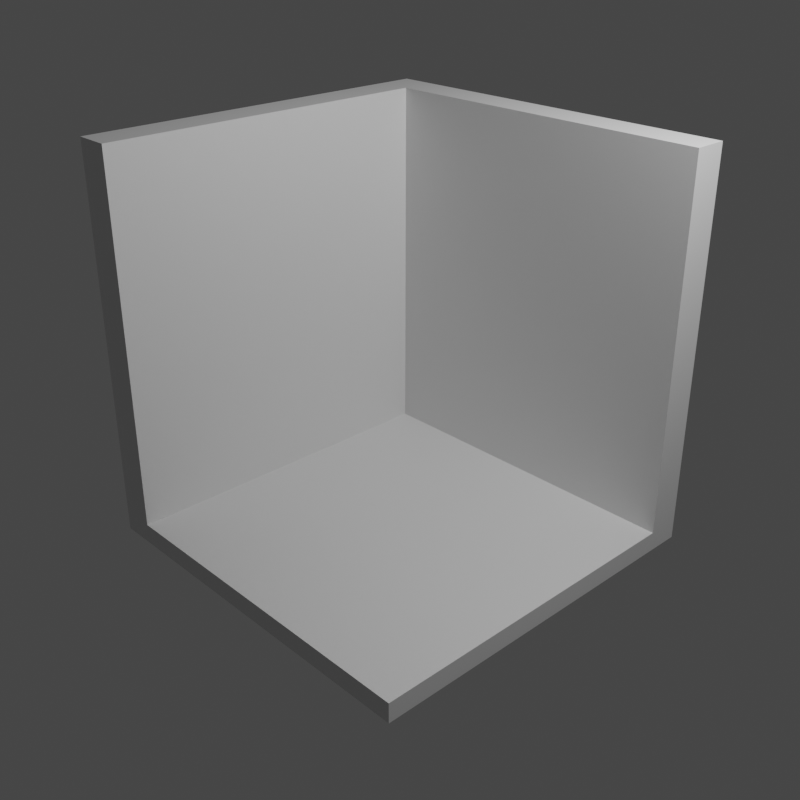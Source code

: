 # Source: graphics.blend  (saved by Blender 3.4.6; exported with 4.5.12 LTS)
import bpy
from mathutils import Matrix  # noqa: F401  (used for matrix-valued properties, if any)

bpy.ops.wm.read_factory_settings(use_empty=True)
scene = bpy.context.scene
scene.name = 'Scene'

# ---- collections
col_collection = bpy.data.collections.new('Collection'); scene.collection.children.link(col_collection)

# ---- materials (node trees are filled in below, after node groups)
mat_material = bpy.data.materials.new('Material')
mat_material.alpha_threshold = 0.0
mat_material.use_transparent_shadow = False
mat_material.roughness = 0.5
mat_material.line_color = (0.0, 0.0, 0.0, 1.0)

# ---- material node trees
mat_material.use_nodes = True; mat_material.node_tree.nodes.clear()
_N = mat_material.node_tree.nodes; _L = mat_material.node_tree.links
n0 = _N.new('ShaderNodeOutputMaterial'); n0.name = 'Material Output'; n0.location = (300, 300)
n1 = _N.new('ShaderNodeBsdfPrincipled'); n1.name = 'Principled BSDF'; n1.location = (10, 300)
n1.distribution = 'GGX'
n1.subsurface_method = 'RANDOM_WALK_SKIN'
n1.inputs[3].default_value = 1.45
n1.inputs[27].default_value = (0.0, 0.0, 0.0, 1.0)
n1.inputs[28].default_value = 1.0
_L.new(n1.outputs[0], n0.inputs[0])
n0.is_active_output = True

# ---- world
world_world = bpy.data.worlds.new('World'); scene.world = world_world
world_world.use_nodes = True; world_world.node_tree.nodes.clear()
_N = world_world.node_tree.nodes; _L = world_world.node_tree.links
n0 = _N.new('ShaderNodeOutputWorld'); n0.name = 'World Output'; n0.location = (300, 300)
n1 = _N.new('ShaderNodeBackground'); n1.name = 'Background'; n1.location = (10, 300)
n1.inputs[0].default_value = (0.05088, 0.05088, 0.05088, 1.0)
_L.new(n1.outputs[0], n0.inputs[0])
n0.is_active_output = True
world_world.color = (0.05088, 0.05088, 0.05088)
world_world.use_sun_shadow = False
world_world.sun_shadow_jitter_overblur = 0.0

# ---- cameras
cam_camera = bpy.data.cameras.new('Camera')
cam_camera.clip_end = 100.0
cam_camera.ortho_scale = 7.314

# ---- lights
light_light = bpy.data.lights.new('Light', 'POINT')
light_light.transmission_factor = 0.0
light_light.energy = 1000.0
light_light.shadow_soft_size = 0.1
light_light.shadow_maximum_resolution = 0.006
light_light.use_absolute_resolution = True

# ---- meshes
me_cube = bpy.data.meshes.new('Cube')
me_cube.from_pydata([(1.0, 1.0, 1.0), (1.0, 1.0, -1.0), (1.0, -1.0, 1.0), (1.0, -1.0, -1.0), (-1.0, 1.0, 1.0), (-1.0, 1.0, -1.0), (-1.0, -1.0, 1.0), (-1.0, -1.0, -1.0), (-1.0, 0.5, -1.0), (-1.0, 0.0, -1.0), (-1.0, -0.5, -1.0), (1.0, 0.5, 1.0), (1.0, 0.0, 1.0), (1.0, -0.5, 1.0), (-1.0, -0.5, 1.0), (-1.0, 0.0, 1.0), (-1.0, 0.5, 1.0), (1.0, -0.5, -1.0), (1.0, 0.0, -1.0), (1.0, 0.5, -1.0), (0.5, 1.0, -1.0), (0.0, 1.0, -1.0), (-0.5, 1.0, -1.0), (0.5, -1.0, 1.0), (0.0, -1.0, 1.0), (-0.5, -1.0, 1.0), (-0.5, -1.0, -1.0), (0.0, -1.0, -1.0), (0.5, -1.0, -1.0), (-0.5, 1.0, 1.0), (0.0, 1.0, 1.0), (0.5, 1.0, 1.0), (0.5, 0.5, -1.0), (0.0, 0.5, -1.0), (-0.5, 0.5, -1.0), (0.5, 0.0, -1.0), (0.0, 0.0, -1.0), (-0.5, 0.0, -1.0), (0.5, -0.5, -1.0), (0.0, -0.5, -1.0), (-0.5, -0.5, -1.0), (-0.5, 0.5, 1.0), (0.0, 0.5, 1.0), (0.5, 0.5, 1.0), (-0.5, 0.0, 1.0), (0.0, 0.0, 1.0), (0.5, 0.0, 1.0), (-0.5, -0.5, 1.0), (0.0, -0.5, 1.0), (0.5, -0.5, 1.0), (-1.0, 0.8167, 1.0), (1.0, 0.8167, -1.0), (-1.0, 0.8167, -1.0), (1.0, 0.8167, 1.0), (0.5, 0.8167, 1.0), (0.0, 0.8167, 1.0), (-0.5, 0.8167, 1.0), (-0.5, 0.8167, -1.0), (0.0, 0.8167, -1.0), (0.5, 0.8167, -1.0), (-0.8143, 1.0, -1.0), (-0.8143, -1.0, 1.0), (-0.8143, 0.5, -1.0), (-0.8143, 0.0, -1.0), (-0.8143, -0.5, -1.0), (-0.8143, -1.0, -1.0), (-0.8143, 1.0, 1.0), (-0.8143, 0.5, 1.0), (-0.8143, 0.0, 1.0), (-0.8143, -0.5, 1.0), (-0.8143, 0.8167, -1.0), (-0.8143, 0.8167, 1.0), (-0.8143, -1.0, 37.73), (-1.0, -1.0, 37.73), (-1.0, 0.8167, 37.73), (-1.0, 1.0, 37.73), (0.5, 1.0, 37.73), (1.0, 1.0, 37.73), (-1.0, -0.5, 37.73), (-1.0, 0.0, 37.73), (-1.0, 0.5, 37.73), (-0.8143, 1.0, 37.73), (-0.5, 1.0, 37.73), (0.0, 1.0, 37.73), (1.0, 0.8167, 37.73), (0.5, 0.8167, 37.73), (0.0, 0.8167, 37.73), (-0.5, 0.8167, 37.73), (-0.8143, 0.8167, 37.73), (-0.8143, 0.5, 37.73), (-0.8143, 0.0, 37.73), (-0.8143, -0.5, 37.73)], [], [(30, 29, 82, 83), (65, 61, 6, 7), (52, 50, 4, 5), (38, 17, 3, 28), (17, 13, 2, 3), (20, 31, 0, 1), (51, 53, 11, 19), (19, 11, 12, 18), (18, 12, 13, 17), (59, 51, 19, 32), (32, 19, 18, 35), (35, 18, 17, 38), (7, 6, 14, 10), (10, 14, 15, 9), (9, 15, 16, 8), (4, 50, 74, 75), (71, 56, 87, 88), (29, 66, 81, 82), (12, 46, 49, 13), (46, 45, 48, 49), (45, 44, 47, 48), (11, 43, 46, 12), (43, 42, 45, 46), (42, 41, 44, 45), (53, 54, 43, 11), (54, 55, 42, 43), (55, 56, 41, 42), (63, 37, 40, 64), (37, 36, 39, 40), (36, 35, 38, 39), (62, 34, 37, 63), (34, 33, 36, 37), (33, 32, 35, 36), (70, 57, 34, 62), (57, 58, 33, 34), (58, 59, 32, 33), (60, 66, 29, 22), (22, 29, 30, 21), (21, 30, 31, 20), (64, 40, 26, 65), (40, 39, 27, 26), (39, 38, 28, 27), (3, 2, 23, 28), (28, 23, 24, 27), (27, 24, 25, 26), (13, 49, 23, 2), (49, 48, 24, 23), (48, 47, 25, 24), (21, 20, 59, 58), (22, 21, 58, 57), (60, 22, 57, 70), (54, 53, 84, 85), (50, 16, 80, 74), (55, 54, 85, 86), (6, 61, 72, 73), (20, 1, 51, 59), (1, 0, 53, 51), (8, 16, 50, 52), (61, 69, 91, 72), (5, 60, 70, 52), (10, 64, 65, 7), (5, 4, 66, 60), (52, 70, 62, 8), (8, 62, 63, 9), (9, 63, 64, 10), (44, 68, 69, 47), (41, 67, 68, 44), (56, 71, 67, 41), (26, 25, 61, 65), (47, 69, 61, 25), (91, 78, 73, 72), (88, 74, 80, 89), (89, 80, 79, 90), (90, 79, 78, 91), (83, 82, 87, 86), (76, 83, 86, 85), (77, 76, 85, 84), (81, 75, 74, 88), (82, 81, 88, 87), (69, 68, 90, 91), (0, 31, 76, 77), (31, 30, 83, 76), (68, 67, 89, 90), (53, 0, 77, 84), (14, 6, 73, 78), (66, 4, 75, 81), (67, 71, 88, 89), (15, 14, 78, 79), (16, 15, 79, 80), (56, 55, 86, 87)])
_uv = me_cube.uv_layers.new(name='UVMap')
_uv.uv.foreach_set('vector', [0.625, 0.375, 0.625, 0.3125, 0.625, 0.3125, 0.625, 0.375, 0.375, 0.9768, 0.625, 0.9768, 0.625, 1.0, 0.375, 1.0, 0.375, 0.2271, 0.625, 0.2271, 0.625, 0.25, 0.375, 0.25, 0.3125, 0.6875, 0.375, 0.6875, 0.375, 0.75, 0.3125, 0.75, 0.375, 0.6875, 0.625, 0.6875, 0.625, 0.75, 0.375, 0.75, 0.375, 0.4375, 0.625, 0.4375, 0.625, 0.5, 0.375, 0.5, 0.375, 0.5229, 0.625, 0.5229, 0.625, 0.5625, 0.375, 0.5625, 0.375, 0.5625, 0.625, 0.5625, 0.625, 0.625, 0.375, 0.625, 0.375, 0.625, 0.625, 0.625, 0.625, 0.6875, 0.375, 0.6875, 0.3125, 0.5229, 0.375, 0.5229, 0.375, 0.5625, 0.3125, 0.5625, 0.3125, 0.5625, 0.375, 0.5625, 0.375, 0.625, 0.3125, 0.625, 0.3125, 0.625, 0.375, 0.625, 0.375, 0.6875, 0.3125, 0.6875, 0.375, 0.0, 0.625, 0.0, 0.625, 0.0625, 0.375, 0.0625, 0.375, 0.0625, 0.625, 0.0625, 0.625, 0.125, 0.375, 0.125, 0.375, 0.125, 0.625, 0.125, 0.625, 0.1875, 0.375, 0.1875, 0.625, 0.25, 0.625, 0.2271, 0.625, 0.2271, 0.625, 0.25, 0.8518, 0.5229, 0.8125, 0.5229, 0.8125, 0.5229, 0.8518, 0.5229, 0.625, 0.3125, 0.625, 0.2732, 0.625, 0.2732, 0.625, 0.3125, 0.625, 0.625, 0.6875, 0.625, 0.6875, 0.6875, 0.625, 0.6875, 0.6875, 0.625, 0.75, 0.625, 0.75, 0.6875, 0.6875, 0.6875, 0.75, 0.625, 0.8125, 0.625, 0.8125, 0.6875, 0.75, 0.6875, 0.625, 0.5625, 0.6875, 0.5625, 0.6875, 0.625, 0.625, 0.625, 0.6875, 0.5625, 0.75, 0.5625, 0.75, 0.625, 0.6875, 0.625, 0.75, 0.5625, 0.8125, 0.5625, 0.8125, 0.625, 0.75, 0.625, 0.625, 0.5229, 0.6875, 0.5229, 0.6875, 0.5625, 0.625, 0.5625, 0.6875, 0.5229, 0.75, 0.5229, 0.75, 0.5625, 0.6875, 0.5625, 0.75, 0.5229, 0.8125, 0.5229, 0.8125, 0.5625, 0.75, 0.5625, 0.1482, 0.625, 0.1875, 0.625, 0.1875, 0.6875, 0.1482, 0.6875, 0.1875, 0.625, 0.25, 0.625, 0.25, 0.6875, 0.1875, 0.6875, 0.25, 0.625, 0.3125, 0.625, 0.3125, 0.6875, 0.25, 0.6875, 0.1482, 0.5625, 0.1875, 0.5625, 0.1875, 0.625, 0.1482, 0.625, 0.1875, 0.5625, 0.25, 0.5625, 0.25, 0.625, 0.1875, 0.625, 0.25, 0.5625, 0.3125, 0.5625, 0.3125, 0.625, 0.25, 0.625, 0.1482, 0.5229, 0.1875, 0.5229, 0.1875, 0.5625, 0.1482, 0.5625, 0.1875, 0.5229, 0.25, 0.5229, 0.25, 0.5625, 0.1875, 0.5625, 0.25, 0.5229, 0.3125, 0.5229, 0.3125, 0.5625, 0.25, 0.5625, 0.375, 0.2732, 0.625, 0.2732, 0.625, 0.3125, 0.375, 0.3125, 0.375, 0.3125, 0.625, 0.3125, 0.625, 0.375, 0.375, 0.375, 0.375, 0.375, 0.625, 0.375, 0.625, 0.4375, 0.375, 0.4375, 0.1482, 0.6875, 0.1875, 0.6875, 0.1875, 0.75, 0.1482, 0.75, 0.1875, 0.6875, 0.25, 0.6875, 0.25, 0.75, 0.1875, 0.75, 0.25, 0.6875, 0.3125, 0.6875, 0.3125, 0.75, 0.25, 0.75, 0.375, 0.75, 0.625, 0.75, 0.625, 0.8125, 0.375, 0.8125, 0.375, 0.8125, 0.625, 0.8125, 0.625, 0.875, 0.375, 0.875, 0.375, 0.875, 0.625, 0.875, 0.625, 0.9375, 0.375, 0.9375, 0.625, 0.6875, 0.6875, 0.6875, 0.6875, 0.75, 0.625, 0.75, 0.6875, 0.6875, 0.75, 0.6875, 0.75, 0.75, 0.6875, 0.75, 0.75, 0.6875, 0.8125, 0.6875, 0.8125, 0.75, 0.75, 0.75, 0.25, 0.5, 0.3125, 0.5, 0.3125, 0.5229, 0.25, 0.5229, 0.1875, 0.5, 0.25, 0.5, 0.25, 0.5229, 0.1875, 0.5229, 0.1482, 0.5, 0.1875, 0.5, 0.1875, 0.5229, 0.1482, 0.5229, 0.6875, 0.5229, 0.625, 0.5229, 0.625, 0.5229, 0.6875, 0.5229, 0.625, 0.2271, 0.625, 0.1875, 0.625, 0.1875, 0.625, 0.2271, 0.75, 0.5229, 0.6875, 0.5229, 0.6875, 0.5229, 0.75, 0.5229, 0.625, 1.0, 0.625, 0.9768, 0.625, 0.9768, 0.625, 1.0, 0.3125, 0.5, 0.375, 0.5, 0.375, 0.5229, 0.3125, 0.5229, 0.375, 0.5, 0.625, 0.5, 0.625, 0.5229, 0.375, 0.5229, 0.375, 0.1875, 0.625, 0.1875, 0.625, 0.2271, 0.375, 0.2271, 0.8518, 0.75, 0.8518, 0.6875, 0.8518, 0.6875, 0.8518, 0.75, 0.125, 0.5, 0.1482, 0.5, 0.1482, 0.5229, 0.125, 0.5229, 0.125, 0.6875, 0.1482, 0.6875, 0.1482, 0.75, 0.125, 0.75, 0.375, 0.25, 0.625, 0.25, 0.625, 0.2732, 0.375, 0.2732, 0.125, 0.5229, 0.1482, 0.5229, 0.1482, 0.5625, 0.125, 0.5625, 0.125, 0.5625, 0.1482, 0.5625, 0.1482, 0.625, 0.125, 0.625, 0.125, 0.625, 0.1482, 0.625, 0.1482, 0.6875, 0.125, 0.6875, 0.8125, 0.625, 0.8518, 0.625, 0.8518, 0.6875, 0.8125, 0.6875, 0.8125, 0.5625, 0.8518, 0.5625, 0.8518, 0.625, 0.8125, 0.625, 0.8125, 0.5229, 0.8518, 0.5229, 0.8518, 0.5625, 0.8125, 0.5625, 0.375, 0.9375, 0.625, 0.9375, 0.625, 0.9768, 0.375, 0.9768, 0.8125, 0.6875, 0.8518, 0.6875, 0.8518, 0.75, 0.8125, 0.75, 0.8518, 0.6875, 0.875, 0.6875, 0.875, 0.75, 0.8518, 0.75, 0.8518, 0.5229, 0.875, 0.5229, 0.875, 0.5625, 0.8518, 0.5625, 0.8518, 0.5625, 0.875, 0.5625, 0.875, 0.625, 0.8518, 0.625, 0.8518, 0.625, 0.875, 0.625, 0.875, 0.6875, 0.8518, 0.6875, 0.75, 0.5, 0.8125, 0.5, 0.8125, 0.5229, 0.75, 0.5229, 0.6875, 0.5, 0.75, 0.5, 0.75, 0.5229, 0.6875, 0.5229, 0.625, 0.5, 0.6875, 0.5, 0.6875, 0.5229, 0.625, 0.5229, 0.8518, 0.5, 0.875, 0.5, 0.875, 0.5229, 0.8518, 0.5229, 0.8125, 0.5, 0.8518, 0.5, 0.8518, 0.5229, 0.8125, 0.5229, 0.8518, 0.6875, 0.8518, 0.625, 0.8518, 0.625, 0.8518, 0.6875, 0.625, 0.5, 0.625, 0.4375, 0.625, 0.4375, 0.625, 0.5, 0.625, 0.4375, 0.625, 0.375, 0.625, 0.375, 0.625, 0.4375, 0.8518, 0.625, 0.8518, 0.5625, 0.8518, 0.5625, 0.8518, 0.625, 0.625, 0.5229, 0.625, 0.5, 0.625, 0.5, 0.625, 0.5229, 0.625, 0.0625, 0.625, 0.0, 0.625, 0.0, 0.625, 0.0625, 0.625, 0.2732, 0.625, 0.25, 0.625, 0.25, 0.625, 0.2732, 0.8518, 0.5625, 0.8518, 0.5229, 0.8518, 0.5229, 0.8518, 0.5625, 0.625, 0.125, 0.625, 0.0625, 0.625, 0.0625, 0.625, 0.125, 0.625, 0.1875, 0.625, 0.125, 0.625, 0.125, 0.625, 0.1875, 0.8125, 0.5229, 0.75, 0.5229, 0.75, 0.5229, 0.8125, 0.5229])
me_cube.materials.append(mat_material)
me_cube.use_mirror_vertex_groups = False
me_cube.update()

# ---- objects
ob_cube = bpy.data.objects.new('Cube', me_cube)
ob_light = bpy.data.objects.new('Light', light_light)
ob_camera = bpy.data.objects.new('Camera', cam_camera)

# ---- transforms, parenting, visibility, modifiers, constraints
ob_cube.location = (0.0, 0.0, -1.559)
ob_cube.scale = (2.067, 2.067, 0.1098)
ob_cube.lock_rotations_4d = False
ob_cube.empty_display_type = 'ARROWS'
ob_cube.lineart.crease_threshold = 0.0
ob_light.location = (4.076, 1.005, 5.904)
ob_light.rotation_euler = (0.6503, 0.05522, 1.866)
ob_light.lock_rotations_4d = False
ob_light.empty_display_type = 'ARROWS'
ob_light.color = (0.0, 0.0, 0.0, 0.0)
ob_light.lineart.crease_threshold = 0.0
ob_camera.location = (7.359, -6.926, 4.958)
ob_camera.rotation_euler = (1.109, 0.0, 0.8149)
ob_camera.lock_rotations_4d = False
ob_camera.empty_display_type = 'ARROWS'
ob_camera.color = (0.0, 0.0, 0.0, 0.0)
ob_camera.display_type = 'WIRE'
ob_camera.lineart.crease_threshold = 0.0

# ---- collection membership
col_collection.objects.link(ob_cube)
col_collection.objects.link(ob_light)
col_collection.objects.link(ob_camera)

# ---- scene / render settings (as saved in the file)
scene.camera = ob_camera
scene.frame_start = 1; scene.frame_end = 250; scene.frame_set(1)
scene.render.engine = 'BLENDER_EEVEE_NEXT'
scene.render.resolution_x = 1080
scene.cycles.sampling_pattern = 'TABULATED_SOBOL'
scene.cycles.use_light_tree = False
scene.view_settings.view_transform = 'Filmic'
bpy.context.view_layer.update()
